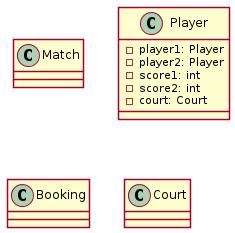

The diagram above was rendered by PlantUML. Its source (embedded in the PNG):
@startuml
skinparam backgroundColor transparent
skinparam shadowing false

class Match

class Player {
    -player1: Player
    -player2: Player
    -score1: int
    -score2: int
    -court: Court
}

class Booking

class Court

@enduml